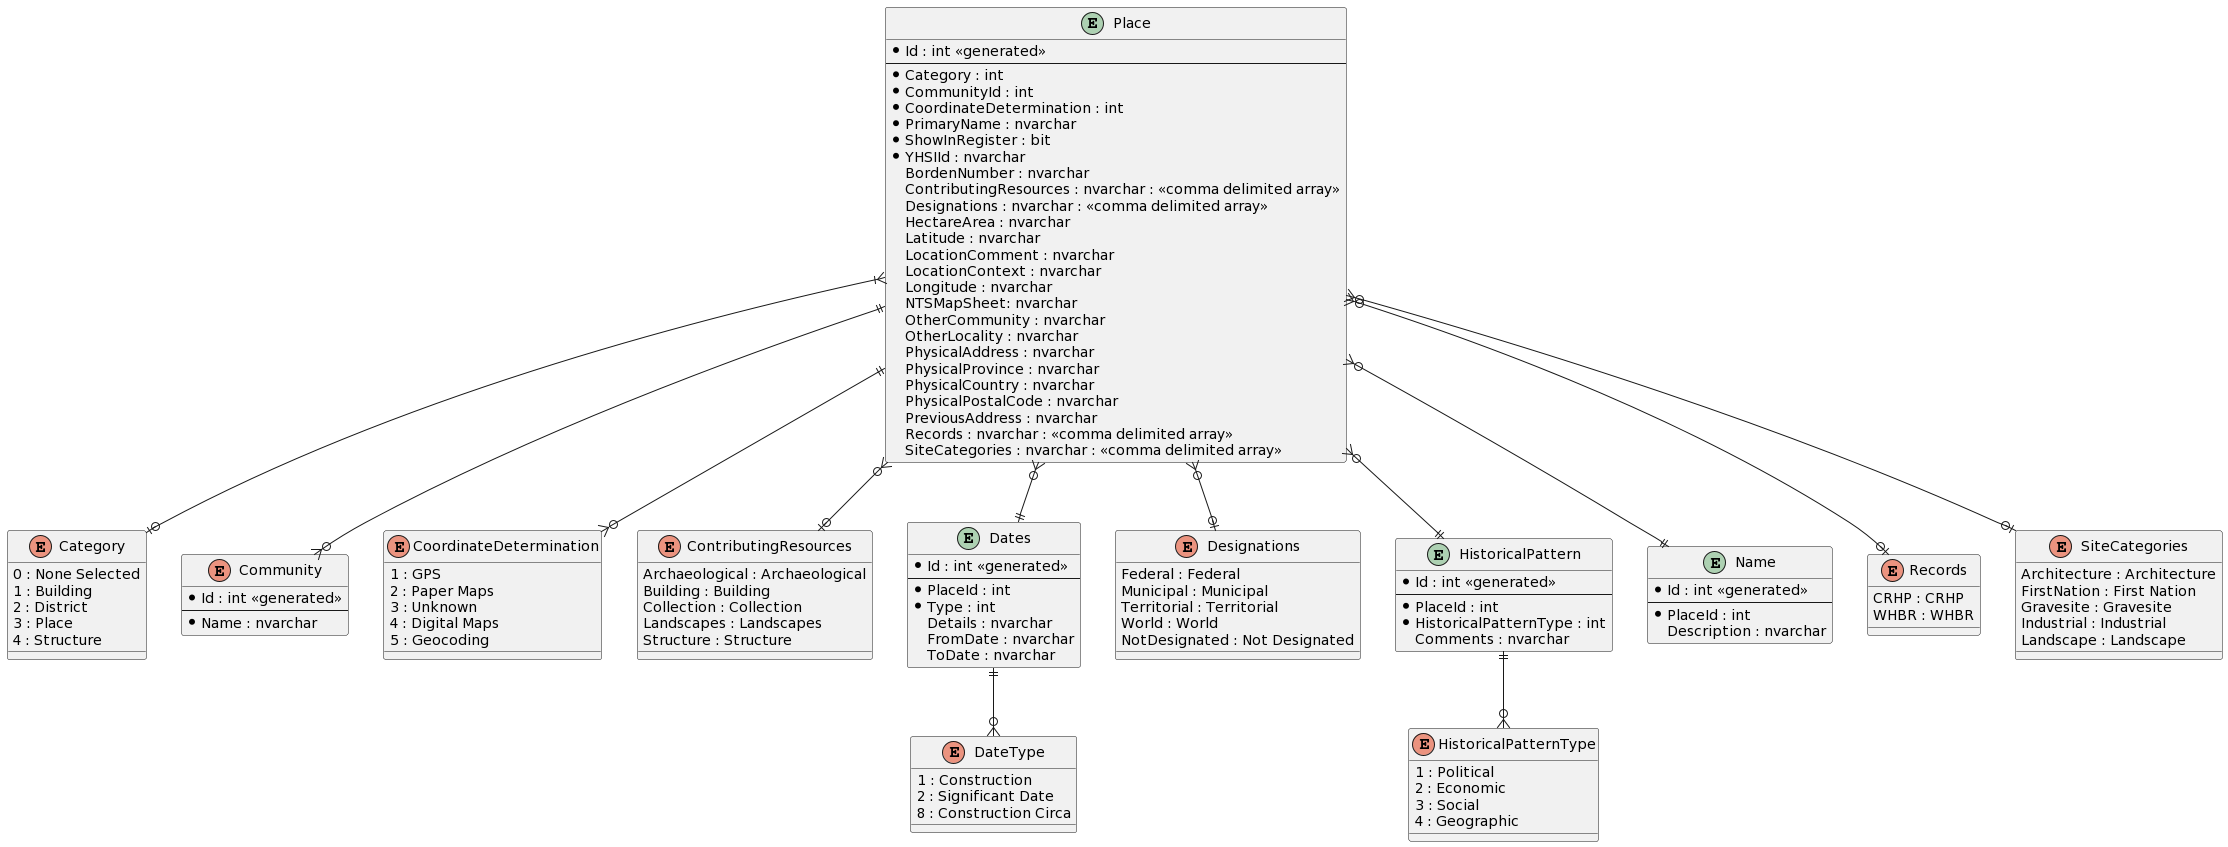

The diagram above was rendered by PlantUML. Its source (embedded in the PNG):
@startuml
entity "Place" as place {
  * Id : int <<generated>>
  --
  * Category : int
  * CommunityId : int
  * CoordinateDetermination : int
  * PrimaryName : nvarchar
  * ShowInRegister : bit
  * YHSIId : nvarchar
  BordenNumber : nvarchar
  ContributingResources : nvarchar : <<comma delimited array>>
  Designations : nvarchar : <<comma delimited array>>
  HectareArea : nvarchar
  Latitude : nvarchar
  LocationComment : nvarchar
  LocationContext : nvarchar
  Longitude : nvarchar
  NTSMapSheet: nvarchar
  OtherCommunity : nvarchar
  OtherLocality : nvarchar
  PhysicalAddress : nvarchar
  PhysicalProvince : nvarchar
  PhysicalCountry : nvarchar
  PhysicalPostalCode : nvarchar
  PreviousAddress : nvarchar
  Records : nvarchar : <<comma delimited array>>
  SiteCategories : nvarchar : <<comma delimited array>>
}

enum "Category" as category {
  0 : None Selected
  1 : Building
  2 : District
  3 : Place
  4 : Structure
}

enum "Community" as community {
  * Id : int <<generated>>
  --
  * Name : nvarchar
}

enum "CoordinateDetermination" as coordinate_determination {
  1 : GPS
  2 : Paper Maps
  3 : Unknown
  4 : Digital Maps
  5 : Geocoding
}

enum "ContributingResources" as contributing_resources {
  Archaeological : Archaeological
  Building : Building
  Collection : Collection
  Landscapes : Landscapes
  Structure : Structure
}

entity "Dates" as dates {
  * Id : int <<generated>>
  --
  * PlaceId : int
  * Type : int
  Details : nvarchar
  FromDate : nvarchar
  ToDate : nvarchar
}

enum "DateType" as date_type {
  1 : Construction
  2 : Significant Date
  8 : Construction Circa
}

enum "Designations" as designations {
  Federal : Federal
  Municipal : Municipal
  Territorial : Territorial
  World : World
  NotDesignated : Not Designated
}

entity "HistoricalPattern" as historical_pattern {
  * Id : int <<generated>>
  --
  * PlaceId : int
  * HistoricalPatternType : int
  Comments : nvarchar
}

enum "HistoricalPatternType" as historical_pattern_type {
  1 : Political
  2 : Economic
  3 : Social
  4 : Geographic
}

entity "Name" as name {
  * Id : int <<generated>>
  --
  * PlaceId : int
  Description : nvarchar
}

enum "Records" as records {
  CRHP : CRHP
  WHBR : WHBR
}

enum "SiteCategories" as site_categories {
  Architecture : Architecture
  FirstNation : First Nation
  Gravesite : Gravesite
  Industrial : Industrial
  Landscape : Landscape
}

place }|--o| category
place ||--o{ community
place }o--o| contributing_resources
place ||--o{ coordinate_determination
place }o--|| dates
place }o--o| designations
place }o--|| historical_pattern
place }o--|| name
place }o--o| records
place }o--o| site_categories
historical_pattern ||--o{ historical_pattern_type
dates ||--o{ date_type
@enduml